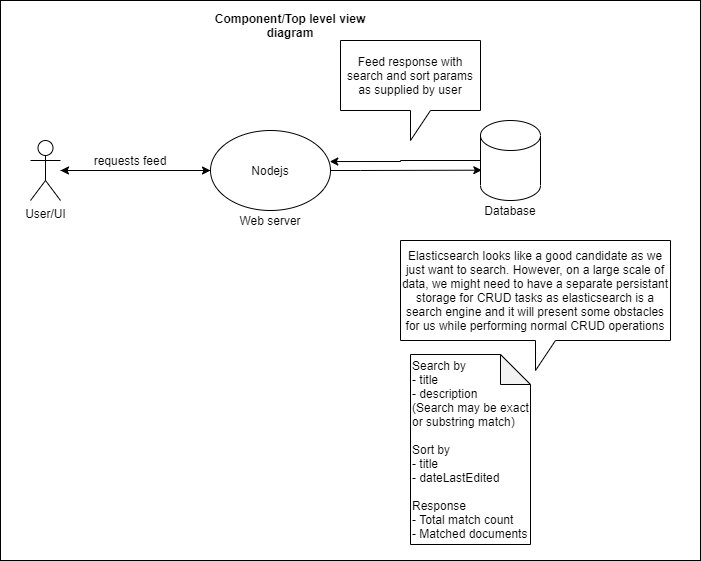

The diagram above was exported from draw.io. Its source (the exported page's mxGraphModel, read from the mxfile embedded in the PNG):
<mxGraphModel dx="768" dy="482" grid="1" gridSize="10" guides="1" tooltips="1" connect="1" arrows="1" fold="1" page="1" pageScale="1" pageWidth="1169" pageHeight="827" math="0" shadow="0">
  <root>
    <mxCell id="0" />
    <mxCell id="1" parent="0" />
    <mxCell id="EwziKH3njOirt8vGziJE-15" value="" style="rounded=0;whiteSpace=wrap;html=1;" vertex="1" parent="1">
      <mxGeometry x="10" y="60" width="700" height="560" as="geometry" />
    </mxCell>
    <mxCell id="EwziKH3njOirt8vGziJE-3" value="" style="group" vertex="1" connectable="0" parent="1">
      <mxGeometry x="490" y="180" width="60" height="100" as="geometry" />
    </mxCell>
    <mxCell id="EwziKH3njOirt8vGziJE-1" value="" style="shape=cylinder2;whiteSpace=wrap;html=1;boundedLbl=1;backgroundOutline=1;size=15;" vertex="1" parent="EwziKH3njOirt8vGziJE-3">
      <mxGeometry width="60" height="80" as="geometry" />
    </mxCell>
    <mxCell id="EwziKH3njOirt8vGziJE-2" value="Database" style="text;html=1;strokeColor=none;fillColor=none;align=center;verticalAlign=middle;whiteSpace=wrap;rounded=0;" vertex="1" parent="EwziKH3njOirt8vGziJE-3">
      <mxGeometry x="10" y="80" width="40" height="20" as="geometry" />
    </mxCell>
    <mxCell id="EwziKH3njOirt8vGziJE-6" value="" style="group" vertex="1" connectable="0" parent="1">
      <mxGeometry x="220" y="190" width="120" height="100" as="geometry" />
    </mxCell>
    <mxCell id="EwziKH3njOirt8vGziJE-4" value="Nodejs" style="ellipse;whiteSpace=wrap;html=1;" vertex="1" parent="EwziKH3njOirt8vGziJE-6">
      <mxGeometry width="120" height="80" as="geometry" />
    </mxCell>
    <mxCell id="EwziKH3njOirt8vGziJE-5" value="Web server" style="text;html=1;strokeColor=none;fillColor=none;align=center;verticalAlign=middle;whiteSpace=wrap;rounded=0;" vertex="1" parent="EwziKH3njOirt8vGziJE-6">
      <mxGeometry x="20" y="80" width="80" height="20" as="geometry" />
    </mxCell>
    <mxCell id="EwziKH3njOirt8vGziJE-8" style="edgeStyle=orthogonalEdgeStyle;rounded=0;orthogonalLoop=1;jettySize=auto;html=1;entryX=0;entryY=0.5;entryDx=0;entryDy=0;" edge="1" parent="1" source="EwziKH3njOirt8vGziJE-7" target="EwziKH3njOirt8vGziJE-4">
      <mxGeometry relative="1" as="geometry" />
    </mxCell>
    <mxCell id="EwziKH3njOirt8vGziJE-7" value="User/UI" style="shape=umlActor;verticalLabelPosition=bottom;verticalAlign=top;html=1;outlineConnect=0;" vertex="1" parent="1">
      <mxGeometry x="40" y="200" width="30" height="60" as="geometry" />
    </mxCell>
    <mxCell id="EwziKH3njOirt8vGziJE-9" style="edgeStyle=orthogonalEdgeStyle;rounded=0;orthogonalLoop=1;jettySize=auto;html=1;entryX=0.022;entryY=0.621;entryDx=0;entryDy=0;entryPerimeter=0;" edge="1" parent="1" source="EwziKH3njOirt8vGziJE-4" target="EwziKH3njOirt8vGziJE-1">
      <mxGeometry relative="1" as="geometry">
        <Array as="points">
          <mxPoint x="370" y="230" />
          <mxPoint x="370" y="230" />
        </Array>
      </mxGeometry>
    </mxCell>
    <mxCell id="EwziKH3njOirt8vGziJE-10" style="edgeStyle=orthogonalEdgeStyle;rounded=0;orthogonalLoop=1;jettySize=auto;html=1;entryX=0.994;entryY=0.388;entryDx=0;entryDy=0;entryPerimeter=0;" edge="1" parent="1" source="EwziKH3njOirt8vGziJE-1" target="EwziKH3njOirt8vGziJE-4">
      <mxGeometry relative="1" as="geometry">
        <Array as="points">
          <mxPoint x="410" y="220" />
        </Array>
      </mxGeometry>
    </mxCell>
    <mxCell id="EwziKH3njOirt8vGziJE-11" style="edgeStyle=orthogonalEdgeStyle;rounded=0;orthogonalLoop=1;jettySize=auto;html=1;" edge="1" parent="1" source="EwziKH3njOirt8vGziJE-4">
      <mxGeometry relative="1" as="geometry">
        <mxPoint x="70" y="230" as="targetPoint" />
      </mxGeometry>
    </mxCell>
    <mxCell id="EwziKH3njOirt8vGziJE-12" value="requests feed" style="text;html=1;strokeColor=none;fillColor=none;align=center;verticalAlign=middle;whiteSpace=wrap;rounded=0;" vertex="1" parent="1">
      <mxGeometry x="100" y="210" width="80" height="20" as="geometry" />
    </mxCell>
    <mxCell id="EwziKH3njOirt8vGziJE-13" value="Feed response with search and sort params as supplied by user" style="shape=callout;whiteSpace=wrap;html=1;perimeter=calloutPerimeter;" vertex="1" parent="1">
      <mxGeometry x="350" y="100" width="140" height="100" as="geometry" />
    </mxCell>
    <mxCell id="EwziKH3njOirt8vGziJE-14" value="Search by&lt;br&gt;- title&lt;br&gt;&lt;div&gt;&lt;span&gt;- description&lt;br&gt;(Search may be exact or substring match)&lt;br&gt;&lt;br&gt;Sort by&lt;br&gt;- title&lt;br&gt;- dateLastEdited&lt;br&gt;&lt;br&gt;Response&lt;br&gt;- Total match count&lt;br&gt;- Matched documents&lt;/span&gt;&lt;/div&gt;" style="shape=note;whiteSpace=wrap;html=1;backgroundOutline=1;darkOpacity=0.05;align=left;" vertex="1" parent="1">
      <mxGeometry x="420" y="414" width="120" height="190" as="geometry" />
    </mxCell>
    <mxCell id="EwziKH3njOirt8vGziJE-16" value="&lt;b&gt;Component/Top level view diagram&lt;/b&gt;" style="text;html=1;strokeColor=none;fillColor=none;align=center;verticalAlign=middle;whiteSpace=wrap;rounded=0;" vertex="1" parent="1">
      <mxGeometry x="220" y="80" width="160" height="10" as="geometry" />
    </mxCell>
    <mxCell id="EwziKH3njOirt8vGziJE-17" value="Elasticsearch looks like a good candidate as we just want to search. However, on a large scale of data, we might need to have a separate persistant storage for CRUD tasks as elasticsearch is a search engine and it will present some obstacles for us while performing normal CRUD operations" style="shape=callout;whiteSpace=wrap;html=1;perimeter=calloutPerimeter;" vertex="1" parent="1">
      <mxGeometry x="410" y="300" width="270" height="130" as="geometry" />
    </mxCell>
  </root>
</mxGraphModel>